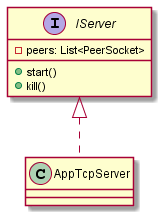

The diagram above was rendered by PlantUML. Its source (embedded in the PNG):
@startuml

' --- Definir servers

interface IServer {
    - peers: List<PeerSocket>

    + start()
    + kill()
}

class AppTcpServer implements IServer {}

@enduml